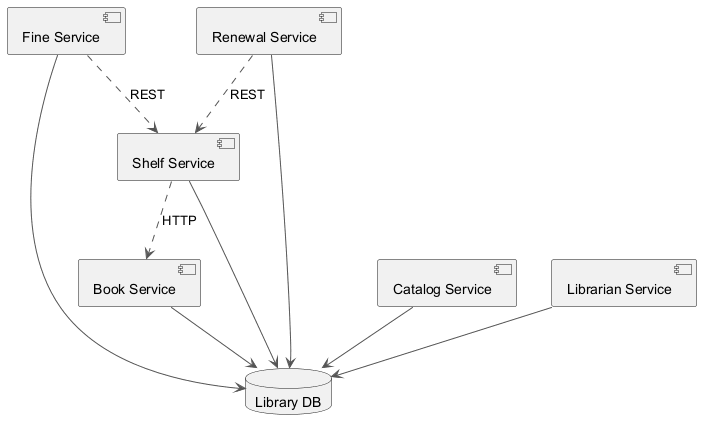

The diagram above was rendered by PlantUML. Its source (embedded in the PNG):
@startuml
skinparam ArrowColor #555555
component "Fine Service" as C_FineService
component "Renewal Service" as C_RenewalService
component "Shelf Service" as C_ShelfService
component "Catalog Service" as C_CatalogService
component "Book Service" as C_BookService
component "Librarian Service" as C_LibrarianService
database "Library DB" as DB_library
C_FineService --> DB_library
C_RenewalService --> DB_library
C_ShelfService --> DB_library
C_CatalogService --> DB_library
C_BookService --> DB_library
C_LibrarianService --> DB_library
C_RenewalService ..> C_ShelfService : REST
C_ShelfService ..> C_BookService : HTTP
C_FineService ..> C_ShelfService : REST
@enduml